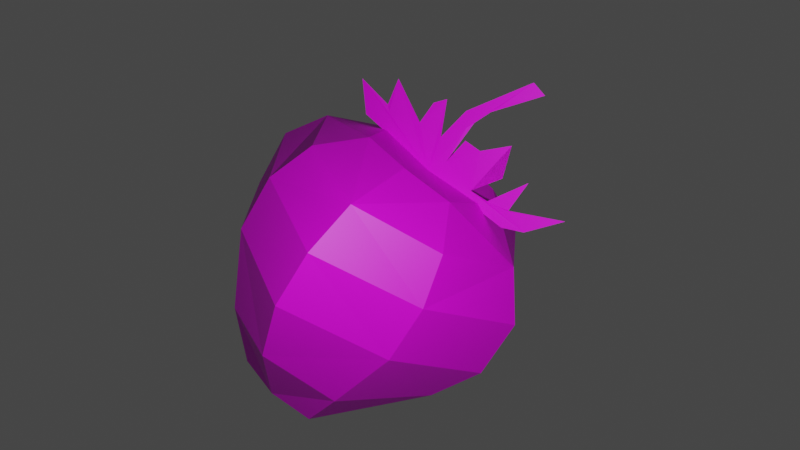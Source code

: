 # Source: Strawberry.blend  (saved by Blender 2.83.19; exported with 4.5.12 LTS)
import bpy
from mathutils import Matrix  # noqa: F401  (used for matrix-valued properties, if any)

bpy.ops.wm.read_factory_settings(use_empty=True)
scene = bpy.context.scene
scene.name = 'Scene'

# ---- collections
col_collection = bpy.data.collections.new('Collection'); scene.collection.children.link(col_collection)

# ---- images (referenced by path relative to the original .blend; pixels are not part of the script)
import os
ASSET_DIR = os.environ.get("B2B_ASSET_DIR", "")  # directory of the original .blend (textures are referenced by path, not embedded)
HERE = os.path.dirname(os.path.abspath(__file__))  # packed textures are extracted next to this script under _unpacked/

def load_image(name, relpath, width, height, colorspace="sRGB"):
    """Load a texture the original file referenced (path relative to the .blend, or extracted next to this script)."""
    p = next((c for c in (os.path.join(HERE, relpath), os.path.join(ASSET_DIR, relpath)) if relpath and os.path.exists(c)), "")
    if p:
        img = bpy.data.images.load(p, check_existing=True)
        img.name = name
    else:  # same state as the original file: an image datablock whose file is absent (Cycles renders it pink)
        img = bpy.data.images.new(name, width, height)
        img.source = "FILE"
        img.filepath = "//" + (relpath or name)
    img.colorspace_settings.name = colorspace
    return img
img_strawberry_skin_jpg = load_image('strawberry_skin.jpg', 'Textures/strawberry_skin.jpg', 1024, 1024, 'sRGB')
img_reference_png = load_image('reference.png', 'Textures/reference.png', 1024, 1024, 'sRGB')

# ---- materials (node trees are filled in below, after node groups)
mat_strawberryskin = bpy.data.materials.new('StrawberrySkin')
mat_strawberryskin.use_transparent_shadow = False
mat_strawberryleaves = bpy.data.materials.new('StrawberryLeaves')
mat_strawberryleaves.use_transparent_shadow = False

# ---- material node trees
mat_strawberryskin.use_nodes = True; mat_strawberryskin.node_tree.nodes.clear()
_N = mat_strawberryskin.node_tree.nodes; _L = mat_strawberryskin.node_tree.links
n0 = _N.new('ShaderNodeBsdfPrincipled'); n0.name = 'Principled BSDF'; n0.location = (10, 300)
n0.distribution = 'GGX'
n0.subsurface_method = 'BURLEY'
n0.inputs[3].default_value = 1.45
n0.inputs[27].default_value = (0.0, 0.0, 0.0, 1.0)
n0.inputs[28].default_value = 1.0
n1 = _N.new('ShaderNodeOutputMaterial'); n1.name = 'Material Output'; n1.location = (300, 300)
n2 = _N.new('ShaderNodeTexImage'); n2.name = 'Image Texture'; n2.location = (-280, 280)
n2.image = img_strawberry_skin_jpg
_L.new(n0.outputs[0], n1.inputs[0])
_L.new(n2.outputs[0], n0.inputs[0])
n1.is_active_output = True
mat_strawberryleaves.use_nodes = True; mat_strawberryleaves.node_tree.nodes.clear()
_N = mat_strawberryleaves.node_tree.nodes; _L = mat_strawberryleaves.node_tree.links
n0 = _N.new('ShaderNodeBsdfPrincipled'); n0.name = 'Principled BSDF'; n0.location = (10, 300)
n0.distribution = 'GGX'
n0.subsurface_method = 'BURLEY'
n0.inputs[3].default_value = 1.45
n0.inputs[27].default_value = (0.0, 0.0, 0.0, 1.0)
n0.inputs[28].default_value = 1.0
n1 = _N.new('ShaderNodeOutputMaterial'); n1.name = 'Material Output'; n1.location = (300, 300)
n2 = _N.new('ShaderNodeTexImage'); n2.name = 'Image Texture'; n2.location = (-280, 280)
n2.image = img_reference_png
_L.new(n0.outputs[0], n1.inputs[0])
_L.new(n2.outputs[0], n0.inputs[0])
n1.is_active_output = True

# ---- world
world_world = bpy.data.worlds.new('World'); scene.world = world_world
world_world.use_nodes = True; world_world.node_tree.nodes.clear()
_N = world_world.node_tree.nodes; _L = world_world.node_tree.links
n0 = _N.new('ShaderNodeOutputWorld'); n0.name = 'World Output'; n0.location = (300, 300)
n1 = _N.new('ShaderNodeBackground'); n1.name = 'Background'; n1.location = (10, 300)
n1.inputs[0].default_value = (0.05088, 0.05088, 0.05088, 1.0)
_L.new(n1.outputs[0], n0.inputs[0])
n0.is_active_output = True
world_world.color = (0.05088, 0.05088, 0.05088)
world_world.use_sun_shadow = False
world_world.sun_shadow_jitter_overblur = 0.0

# ---- cameras
cam_camera = bpy.data.cameras.new('Camera')
cam_camera.clip_end = 100.0
cam_camera.ortho_scale = 7.314

# ---- lights
light_light = bpy.data.lights.new('Light', 'POINT')
light_light.transmission_factor = 0.0
light_light.energy = 692.1
light_light.shadow_soft_size = 0.1
light_light.shadow_maximum_resolution = 0.006
light_light.use_absolute_resolution = True

# ---- meshes
me_plane_003 = bpy.data.meshes.new('Plane.003')
me_plane_003.from_pydata([(0.5307, -2.003, 0.5209), (0.5868, 1.312, 0.5423), (0.9525, 0.9778, 0.9286), (1.14, 0.4303, 1.096), (0.9643, -0.9639, 0.988), (1.138, -0.2891, 1.12), (0.794, -1.405, 0.8426), (0.0, -1.354, 1.272), (-0.5307, -2.003, 0.5209), (0.0, 0.9952, 1.444), (-0.5868, 1.312, 0.5423), (0.0, 1.344, 0.6717), (-0.9525, 0.9778, 0.9286), (0.0, -0.2755, 1.826), (0.0, -0.904, 1.563), (0.0, 0.4287, 1.78), (-1.14, 0.4303, 1.096), (0.0, -2.019, 0.6289), (-0.9643, -0.9639, 0.988), (-1.138, -0.2891, 1.12), (-0.794, -1.405, 0.8426), (1.109, -1.456, 0.0), (1.426, 0.9604, 0.0), (-1.258, 1.592, 0.01), (0.5825, -1.988, 0.0), (1.797, -0.3028, 0.0), (1.801, 0.432, 0.0), (1.45, -1.024, 0.0), (0.5307, -2.003, -0.5209), (0.5868, 1.312, -0.5423), (0.9525, 0.9778, -0.9286), (1.14, 0.4303, -1.096), (0.9643, -0.9639, -0.988), (1.138, -0.2891, -1.12), (0.794, -1.405, -0.8426), (-1.109, -1.456, 0.0), (-1.426, 0.9604, 0.0), (-0.6947, 1.279, 0.0), (-0.5825, -1.988, 0.0), (-1.797, -0.3028, 0.0), (-1.801, 0.432, 0.0), (-1.45, -1.024, 0.0), (0.0, -1.354, -1.272), (-0.5307, -2.003, -0.5209), (0.0, 0.9952, -1.444), (-0.5868, 1.312, -0.5423), (0.0, 1.219, 0.0), (0.0, 1.344, -0.6717), (-0.9525, 0.9778, -0.9286), (0.0, -0.2755, -1.826), (0.0, -0.904, -1.563), (0.0, 0.4287, -1.78), (0.0, -2.265, 0.0), (-1.14, 0.4303, -1.096), (0.0, -2.019, -0.6289), (-0.9643, -0.9639, -0.988), (-1.138, -0.2891, -1.12), (-0.794, -1.405, -0.8426), (-0.761, 1.47, 0.01), (-0.3473, 1.249, 0.0), (-0.761, 1.47, 1.736e-08), (-1.258, 1.592, 2.837e-08), (-0.993, 1.268, -1.001e-09), (-0.8604, 1.673, 3.572e-08), (-0.8678, 1.857, 5.241e-08), (-0.378, 1.603, 2.937e-08), (-0.3559, 1.886, 5.508e-08), (-0.2418, 2.015, 6.676e-08), (-0.07606, 1.621, 3.104e-08), (0.01968, 2.041, 6.909e-08), (0.3143, 2.531, 1.135e-07), (0.5499, 2.748, 1.332e-07), (0.6567, 2.726, 1.312e-07), (0.6788, 2.674, 1.265e-07), (0.421, 2.428, 1.041e-07), (0.2406, 2.162, 8.011e-08), (0.1265, 1.89, 5.541e-08), (0.09332, 1.47, 1.736e-08), (0.1375, 1.43, 1.369e-08), (0.1707, 1.548, 2.437e-08), (0.167, 1.721, 4.005e-08), (0.2517, 1.791, 4.64e-08), (0.4063, 1.768, 4.439e-08), (0.5205, 1.934, 5.941e-08), (0.6457, 2.034, 6.843e-08), (0.7451, 1.93, 5.908e-08), (0.7782, 1.765, 4.406e-08), (0.7414, 1.599, 2.904e-08), (0.6199, 1.419, 1.268e-08), (0.5278, 1.356, 7.01e-09), (0.6052, 1.33, 4.673e-09), (0.7451, 1.352, 6.676e-09), (0.8666, 1.492, 1.936e-08), (1.047, 1.827, 4.973e-08), (1.043, 1.599, 2.904e-08), (1.014, 1.426, 1.335e-08), (1.599, 1.75, 4.273e-08), (1.618, 1.732, 4.106e-08), (1.305, 1.352, 6.676e-09), (-0.8604, 1.673, 0.01), (1.065, 1.22, -5.341e-09), (0.6947, 1.279, 0.0), (0.3473, 1.249, -1.665e-15), (-0.993, 1.268, 0.01), (-0.6947, 1.279, 0.01), (-0.3473, 1.249, 0.01), (1.4e-16, 1.219, 0.01), (0.3473, 1.249, 0.01), (0.6947, 1.279, 0.01), (1.065, 1.22, 0.01), (1.305, 1.352, 0.01), (1.618, 1.732, 0.01), (1.599, 1.75, 0.01), (1.014, 1.426, 0.01), (1.043, 1.599, 0.01), (1.047, 1.827, 0.01), (0.8666, 1.492, 0.01), (0.7451, 1.352, 0.01), (0.6052, 1.33, 0.01), (0.5278, 1.356, 0.01), (0.6199, 1.419, 0.01), (0.7414, 1.599, 0.01), (0.7782, 1.765, 0.01), (0.7451, 1.93, 0.01), (0.6457, 2.034, 0.01), (0.5205, 1.934, 0.01), (0.4063, 1.768, 0.01), (0.2517, 1.791, 0.01), (0.167, 1.721, 0.01), (0.1707, 1.548, 0.01), (0.1375, 1.43, 0.01), (0.09332, 1.47, 0.01), (0.1265, 1.89, 0.01), (0.2406, 2.162, 0.01), (0.421, 2.428, 0.01), (0.6788, 2.674, 0.01), (0.6567, 2.726, 0.01), (0.5499, 2.748, 0.01), (0.3143, 2.531, 0.01), (0.01968, 2.041, 0.01), (-0.07606, 1.621, 0.01), (-0.2418, 2.015, 0.01), (-0.3559, 1.886, 0.01), (-0.378, 1.603, 0.01), (-0.8678, 1.857, 0.01)], [], [(2, 1, 11, 9), (46, 11, 1, 101, 102), (3, 2, 9, 15), (5, 3, 15, 13), (4, 5, 13, 14), (6, 4, 14, 7), (0, 6, 7, 17), (17, 52, 24, 0), (24, 21, 6, 0), (21, 27, 4, 6), (27, 25, 5, 4), (25, 26, 3, 5), (26, 22, 2, 3), (22, 101, 1, 2), (12, 9, 11, 10), (46, 59, 37, 10, 11), (16, 15, 9, 12), (19, 13, 15, 16), (18, 14, 13, 19), (20, 7, 14, 18), (8, 17, 7, 20), (17, 8, 38, 52), (38, 8, 20, 35), (35, 20, 18, 41), (41, 18, 19, 39), (39, 19, 16, 40), (40, 16, 12, 36), (36, 12, 10, 37), (30, 44, 47, 29), (46, 102, 101, 29, 47), (31, 51, 44, 30), (33, 49, 51, 31), (32, 50, 49, 33), (34, 42, 50, 32), (28, 54, 42, 34), (54, 28, 24, 52), (24, 28, 34, 21), (21, 34, 32, 27), (27, 32, 33, 25), (25, 33, 31, 26), (26, 31, 30, 22), (22, 30, 29, 101), (48, 45, 47, 44), (46, 47, 45, 37, 59), (53, 48, 44, 51), (56, 53, 51, 49), (55, 56, 49, 50), (57, 55, 50, 42), (43, 57, 42, 54), (54, 52, 38, 43), (38, 35, 57, 43), (35, 41, 55, 57), (41, 39, 56, 55), (39, 40, 53, 56), (40, 36, 48, 53), (36, 37, 45, 48), (63, 64, 65, 66, 67, 68, 69, 70, 71, 72, 73, 74, 75, 76, 77, 78, 79, 80, 81, 82, 83, 84, 85, 86, 87, 88, 89, 90, 91, 92, 93, 94, 95, 96, 97, 98, 100, 101, 102, 46, 59, 37, 62, 61, 60), (99, 58, 23, 103, 104, 105, 106, 107, 108, 109, 110, 111, 112, 113, 114, 115, 116, 117, 118, 119, 120, 121, 122, 123, 124, 125, 126, 127, 128, 129, 130, 131, 132, 133, 134, 135, 136, 137, 138, 139, 140, 141, 142, 143, 144), (74, 73, 135, 134), (101, 100, 109, 108), (63, 60, 58, 99), (88, 87, 121, 120), (75, 74, 134, 133), (60, 61, 23, 58), (89, 88, 120, 119), (76, 75, 133, 132), (62, 37, 104, 103), (90, 89, 119, 118), (77, 76, 132, 131), (61, 62, 103, 23), (91, 90, 118, 117), (78, 77, 131, 130), (65, 64, 144, 143), (92, 91, 117, 116), (79, 78, 130, 129), (100, 98, 110, 109), (66, 65, 143, 142), (93, 92, 116, 115), (80, 79, 129, 128), (67, 66, 142, 141), (94, 93, 115, 114), (81, 80, 128, 127), (68, 67, 141, 140), (95, 94, 114, 113), (82, 81, 127, 126), (69, 68, 140, 139), (96, 95, 113, 112), (83, 82, 126, 125), (46, 102, 107, 106), (70, 69, 139, 138), (97, 96, 112, 111), (84, 83, 125, 124), (71, 70, 138, 137), (98, 97, 111, 110), (85, 84, 124, 123), (72, 71, 137, 136), (37, 59, 105, 104), (86, 85, 123, 122), (73, 72, 136, 135), (59, 46, 106, 105), (102, 101, 108, 107), (64, 63, 99, 144), (87, 86, 122, 121)])
me_plane_003.polygons.foreach_set('material_index', [0, 0, 0, 0, 0, 0, 0, 0, 0, 0, 0, 0, 0, 0, 0, 0, 0, 0, 0, 0, 0, 0, 0, 0, 0, 0, 0, 0, 0, 0, 0, 0, 0, 0, 0, 0, 0, 0, 0, 0, 0, 0, 0, 0, 0, 0, 0, 0, 0, 0, 0, 0, 0, 0, 0, 0, 1, 1, 1, 1, 1, 1, 1, 1, 1, 1, 1, 1, 1, 1, 1, 1, 1, 1, 1, 1, 1, 1, 1, 1, 1, 1, 1, 1, 1, 1, 1, 1, 1, 1, 1, 1, 1, 1, 1, 1, 1, 1, 1, 1, 1, 1, 1])
_uv = me_plane_003.uv_layers.new(name='UVMap')
_uv.uv.foreach_set('vector', [0.2052, 0.2693, 0.2314, 0.158, 0.1867, 0.05982, 0.09827, 0.161, 0.2666, 5.655e-05, 0.1867, 0.05982, 0.2314, 0.158, 0.2966, 0.1476, 0.2816, 0.07382, 0.1835, 0.3768, 0.2052, 0.2693, 0.09827, 0.161, 0.04669, 0.2685, 0.1526, 0.5025, 0.1835, 0.3768, 0.04669, 0.2685, 0.01242, 0.4052, 0.1213, 0.6274, 0.1526, 0.5025, 0.01242, 0.4052, 0.0008451, 0.5485, 0.09873, 0.7164, 0.1213, 0.6274, 0.0008451, 0.5485, 5.655e-05, 0.6623, 0.07622, 0.8506, 0.09873, 0.7164, 5.655e-05, 0.6623, 0.01413, 0.8582, 0.01413, 0.8582, 0.0422, 0.9999, 0.1133, 0.9324, 0.07622, 0.8506, 0.1133, 0.9324, 0.1846, 0.8286, 0.09873, 0.7164, 0.07622, 0.8506, 0.1846, 0.8286, 0.2317, 0.7435, 0.1213, 0.6274, 0.09873, 0.7164, 0.2317, 0.7435, 0.2895, 0.604, 0.1526, 0.5025, 0.1213, 0.6274, 0.2895, 0.604, 0.3199, 0.4564, 0.1835, 0.3768, 0.1526, 0.5025, 0.3199, 0.4564, 0.3199, 0.3178, 0.2052, 0.2693, 0.1835, 0.3768, 0.3199, 0.3178, 0.2966, 0.1476, 0.2314, 0.158, 0.2052, 0.2693, 0.2052, 0.2693, 0.09827, 0.161, 0.1867, 0.05982, 0.2314, 0.158, 0.2666, 5.655e-05, 0.2816, 0.07382, 0.2966, 0.1476, 0.2314, 0.158, 0.1867, 0.05982, 0.1835, 0.3768, 0.04669, 0.2685, 0.09827, 0.161, 0.2052, 0.2693, 0.1526, 0.5025, 0.01242, 0.4052, 0.04669, 0.2685, 0.1835, 0.3768, 0.1213, 0.6274, 0.0008451, 0.5485, 0.01242, 0.4052, 0.1526, 0.5025, 0.09873, 0.7164, 5.655e-05, 0.6623, 0.0008451, 0.5485, 0.1213, 0.6274, 0.07622, 0.8506, 0.01413, 0.8582, 5.655e-05, 0.6623, 0.09873, 0.7164, 0.01413, 0.8582, 0.07622, 0.8506, 0.1133, 0.9324, 0.0422, 0.9999, 0.1133, 0.9324, 0.07622, 0.8506, 0.09873, 0.7164, 0.1846, 0.8286, 0.1846, 0.8286, 0.09873, 0.7164, 0.1213, 0.6274, 0.2317, 0.7435, 0.2317, 0.7435, 0.1213, 0.6274, 0.1526, 0.5025, 0.2895, 0.604, 0.2895, 0.604, 0.1526, 0.5025, 0.1835, 0.3768, 0.3199, 0.4564, 0.3199, 0.4564, 0.1835, 0.3768, 0.2052, 0.2693, 0.3199, 0.3178, 0.3199, 0.3178, 0.2052, 0.2693, 0.2314, 0.158, 0.2966, 0.1476, 0.2052, 0.2693, 0.09827, 0.161, 0.1867, 0.05982, 0.2314, 0.158, 0.2666, 5.655e-05, 0.2816, 0.07382, 0.2966, 0.1476, 0.2314, 0.158, 0.1867, 0.05982, 0.1835, 0.3768, 0.04669, 0.2685, 0.09827, 0.161, 0.2052, 0.2693, 0.1526, 0.5025, 0.01242, 0.4052, 0.04669, 0.2685, 0.1835, 0.3768, 0.1213, 0.6274, 0.0008451, 0.5485, 0.01242, 0.4052, 0.1526, 0.5025, 0.09873, 0.7164, 5.655e-05, 0.6623, 0.0008451, 0.5485, 0.1213, 0.6274, 0.07622, 0.8506, 0.01413, 0.8582, 5.655e-05, 0.6623, 0.09873, 0.7164, 0.01413, 0.8582, 0.07622, 0.8506, 0.1133, 0.9324, 0.0422, 0.9999, 0.1133, 0.9324, 0.07622, 0.8506, 0.09873, 0.7164, 0.1846, 0.8286, 0.1846, 0.8286, 0.09873, 0.7164, 0.1213, 0.6274, 0.2317, 0.7435, 0.2317, 0.7435, 0.1213, 0.6274, 0.1526, 0.5025, 0.2895, 0.604, 0.2895, 0.604, 0.1526, 0.5025, 0.1835, 0.3768, 0.3199, 0.4564, 0.3199, 0.4564, 0.1835, 0.3768, 0.2052, 0.2693, 0.3199, 0.3178, 0.3199, 0.3178, 0.2052, 0.2693, 0.2314, 0.158, 0.2966, 0.1476, 0.2052, 0.2693, 0.2314, 0.158, 0.1867, 0.05982, 0.09827, 0.161, 0.2666, 5.655e-05, 0.1867, 0.05982, 0.2314, 0.158, 0.2966, 0.1476, 0.2816, 0.07382, 0.1835, 0.3768, 0.2052, 0.2693, 0.09827, 0.161, 0.04669, 0.2685, 0.1526, 0.5025, 0.1835, 0.3768, 0.04669, 0.2685, 0.01242, 0.4052, 0.1213, 0.6274, 0.1526, 0.5025, 0.01242, 0.4052, 0.0008451, 0.5485, 0.09873, 0.7164, 0.1213, 0.6274, 0.0008451, 0.5485, 5.655e-05, 0.6623, 0.07622, 0.8506, 0.09873, 0.7164, 5.655e-05, 0.6623, 0.01413, 0.8582, 0.01413, 0.8582, 0.0422, 0.9999, 0.1133, 0.9324, 0.07622, 0.8506, 0.1133, 0.9324, 0.1846, 0.8286, 0.09873, 0.7164, 0.07622, 0.8506, 0.1846, 0.8286, 0.2317, 0.7435, 0.1213, 0.6274, 0.09873, 0.7164, 0.2317, 0.7435, 0.2895, 0.604, 0.1526, 0.5025, 0.1213, 0.6274, 0.2895, 0.604, 0.3199, 0.4564, 0.1835, 0.3768, 0.1526, 0.5025, 0.3199, 0.4564, 0.3199, 0.3178, 0.2052, 0.2693, 0.1835, 0.3768, 0.3199, 0.3178, 0.2966, 0.1476, 0.2314, 0.158, 0.2052, 0.2693, 0.5016, 0.8839, 0.5085, 0.9165, 0.578, 0.8239, 0.6055, 0.8752, 0.6314, 0.8911, 0.6291, 0.7902, 0.6869, 0.8733, 0.7779, 0.9337, 0.8349, 0.954, 0.8524, 0.9383, 0.8519, 0.9273, 0.7821, 0.9125, 0.7293, 0.8816, 0.687, 0.8436, 0.6448, 0.7567, 0.6489, 0.7458, 0.6711, 0.7735, 0.685, 0.8042, 0.704, 0.8048, 0.7309, 0.7884, 0.7646, 0.8068, 0.7925, 0.8177, 0.8008, 0.7909, 0.7925, 0.759, 0.7724, 0.733, 0.7366, 0.7119, 0.7157, 0.7089, 0.7246, 0.686, 0.7615, 0.6778, 0.7942, 0.6952, 0.8467, 0.7372, 0.827, 0.6974, 0.8114, 0.6694, 0.938, 0.6756, 0.9396, 0.6707, 0.8546, 0.6313, 0.8029, 0.6287, 0.7376, 0.6808, 0.6761, 0.7057, 0.6146, 0.7305, 0.5581, 0.7659, 0.5016, 0.8013, 0.4408, 0.8232, 0.423, 0.9031, 0.4988, 0.8366, 0.4926, 0.8756, 0.494, 0.8289, 0.4206, 0.9041, 0.4448, 0.8269, 0.5054, 0.8124, 0.5682, 0.7624, 0.6213, 0.7273, 0.6779, 0.7032, 0.7471, 0.6723, 0.8066, 0.6254, 0.8467, 0.63, 0.9405, 0.6721, 0.9386, 0.6771, 0.8043, 0.6681, 0.828, 0.7016, 0.8482, 0.7362, 0.7928, 0.6939, 0.7586, 0.6754, 0.7317, 0.684, 0.7198, 0.6971, 0.7381, 0.7092, 0.7752, 0.7329, 0.7992, 0.7529, 0.8069, 0.787, 0.7973, 0.815, 0.7662, 0.8069, 0.7317, 0.7854, 0.7053, 0.8028, 0.684, 0.7968, 0.6704, 0.7638, 0.6546, 0.7444, 0.6453, 0.764, 0.6893, 0.8398, 0.734, 0.8794, 0.7889, 0.9086, 0.8563, 0.9331, 0.8565, 0.9447, 0.8389, 0.958, 0.7779, 0.9372, 0.6836, 0.8699, 0.6315, 0.7988, 0.6338, 0.8874, 0.6023, 0.8728, 0.5748, 0.8212, 0.5064, 0.911, 0.0, 0.0, 0.0, 0.0, 0.0, 0.0, 0.0, 0.0, 0.0, 0.0, 0.0, 0.0, 0.0, 0.0, 0.0, 0.0, 0.0, 0.0, 0.0, 0.0, 0.0, 0.0, 0.0, 0.0, 0.0, 0.0, 0.0, 0.0, 0.0, 0.0, 0.0, 0.0, 0.0, 0.0, 0.0, 0.0, 0.0, 0.0, 0.0, 0.0, 0.0, 0.0, 0.0, 0.0, 0.0, 0.0, 0.0, 0.0, 0.0, 0.0, 0.0, 0.0, 0.0, 0.0, 0.0, 0.0, 0.0, 0.0, 0.0, 0.0, 0.0, 0.0, 0.0, 0.0, 0.0, 0.0, 0.0, 0.0, 0.0, 0.0, 0.0, 0.0, 0.0, 0.0, 0.0, 0.0, 0.0, 0.0, 0.0, 0.0, 0.0, 0.0, 0.0, 0.0, 0.0, 0.0, 0.0, 0.0, 0.0, 0.0, 0.0, 0.0, 0.0, 0.0, 0.0, 0.0, 0.0, 0.0, 0.0, 0.0, 0.0, 0.0, 0.0, 0.0, 0.0, 0.0, 0.0, 0.0, 0.0, 0.0, 0.0, 0.0, 0.0, 0.0, 0.0, 0.0, 0.0, 0.0, 0.0, 0.0, 0.0, 0.0, 0.0, 0.0, 0.0, 0.0, 0.0, 0.0, 0.0, 0.0, 0.0, 0.0, 0.0, 0.0, 0.0, 0.0, 0.0, 0.0, 0.0, 0.0, 0.0, 0.0, 0.0, 0.0, 0.0, 0.0, 0.0, 0.0, 0.0, 0.0, 0.0, 0.0, 0.0, 0.0, 0.0, 0.0, 0.0, 0.0, 0.0, 0.0, 0.0, 0.0, 0.0, 0.0, 0.0, 0.0, 0.0, 0.0, 0.0, 0.0, 0.0, 0.0, 0.0, 0.0, 0.0, 0.0, 0.0, 0.0, 0.0, 0.0, 0.0, 0.0, 0.0, 0.0, 0.0, 0.0, 0.0, 0.0, 0.0, 0.0, 0.0, 0.0, 0.0, 0.0, 0.0, 0.0, 0.0, 0.0, 0.0, 0.0, 0.0, 0.0, 0.0, 0.0, 0.0, 0.0, 0.0, 0.0, 0.0, 0.0, 0.0, 0.0, 0.0, 0.0, 0.0, 0.0, 0.0, 0.0, 0.0, 0.0, 0.0, 0.0, 0.0, 0.0, 0.0, 0.0, 0.0, 0.0, 0.0, 0.0, 0.0, 0.0, 0.0, 0.0, 0.0, 0.0, 0.0, 0.0, 0.0, 0.0, 0.2666, 5.655e-05, 0.2816, 0.07382, 0.2816, 0.07382, 0.2666, 5.655e-05, 0.0, 0.0, 0.0, 0.0, 0.0, 0.0, 0.0, 0.0, 0.0, 0.0, 0.0, 0.0, 0.0, 0.0, 0.0, 0.0, 0.0, 0.0, 0.0, 0.0, 0.0, 0.0, 0.0, 0.0, 0.0, 0.0, 0.0, 0.0, 0.0, 0.0, 0.0, 0.0, 0.0, 0.0, 0.0, 0.0, 0.0, 0.0, 0.0, 0.0, 0.0, 0.0, 0.0, 0.0, 0.0, 0.0, 0.0, 0.0, 0.0, 0.0, 0.0, 0.0, 0.0, 0.0, 0.0, 0.0, 0.2966, 0.1476, 0.2816, 0.07382, 0.2816, 0.07382, 0.2966, 0.1476, 0.0, 0.0, 0.0, 0.0, 0.0, 0.0, 0.0, 0.0, 0.0, 0.0, 0.0, 0.0, 0.0, 0.0, 0.0, 0.0, 0.2816, 0.07382, 0.2666, 5.655e-05, 0.2666, 5.655e-05, 0.2816, 0.07382, 0.2816, 0.07382, 0.2966, 0.1476, 0.2966, 0.1476, 0.2816, 0.07382, 0.0, 0.0, 0.0, 0.0, 0.0, 0.0, 0.0, 0.0, 0.0, 0.0, 0.0, 0.0, 0.0, 0.0, 0.0, 0.0])
me_plane_003.materials.append(mat_strawberryskin)
me_plane_003.materials.append(mat_strawberryleaves)
me_plane_003.use_remesh_fix_poles = True
me_plane_003.use_remesh_preserve_attributes = False
me_plane_003.use_mirror_vertex_groups = False
me_plane_003.update()

# ---- objects
ob_light = bpy.data.objects.new('Light', light_light)
ob_camera = bpy.data.objects.new('Camera', cam_camera)
ob_reference = bpy.data.objects.new('Reference', img_reference_png)
ob_strawberrymesh = bpy.data.objects.new('StrawberryMesh', me_plane_003)

# ---- transforms, parenting, visibility, modifiers, constraints
ob_light.location = (3.123, -5.072, 1.387)
ob_light.rotation_euler = (0.6503, 0.05522, 1.866)
ob_light.lock_rotations_4d = False
ob_light.empty_display_type = 'ARROWS'
ob_light.color = (0.0, 0.0, 0.0, 0.0)
ob_light.lineart.crease_threshold = 0.0
ob_camera.location = (6.451, -10.88, 2.665)
ob_camera.rotation_euler = (1.389, -1.491e-07, 0.5147)
ob_camera.lock_rotations_4d = False
ob_camera.empty_display_type = 'ARROWS'
ob_camera.color = (0.0, 0.0, 0.0, 0.0)
ob_camera.display_type = 'WIRE'
ob_camera.lineart.crease_threshold = 0.0
ob_reference.location = (0.0, 0.0, 0.0)
ob_reference.rotation_euler = (1.571, -0.4624, -6.697e-08)
ob_reference.empty_display_type = 'IMAGE'
ob_reference.empty_display_size = 5.0
ob_reference.lineart.crease_threshold = 0.0
ob_strawberrymesh.location = (0.0, 0.0, 0.0)
ob_strawberrymesh.rotation_euler = (1.571, 0.5752, 8.711e-08)
ob_strawberrymesh.lineart.crease_threshold = 0.0
_m = ob_strawberrymesh.modifiers.new('Decimate', 'DECIMATE')
_m.ratio = 0.5879

# ---- collection membership
col_collection.objects.link(ob_light)
col_collection.objects.link(ob_camera)
col_collection.objects.link(ob_reference)
col_collection.objects.link(ob_strawberrymesh)

# ---- scene / render settings (as saved in the file)
scene.camera = ob_camera
scene.frame_start = 1; scene.frame_end = 250; scene.frame_set(0)
scene.render.engine = 'BLENDER_EEVEE_NEXT'
scene.cycles.use_denoising = False
scene.cycles.samples = 128
scene.cycles.sampling_pattern = 'TABULATED_SOBOL'
scene.cycles.use_adaptive_sampling = False
scene.cycles.use_light_tree = False
scene.view_settings.view_transform = 'Filmic'
bpy.context.view_layer.update()
